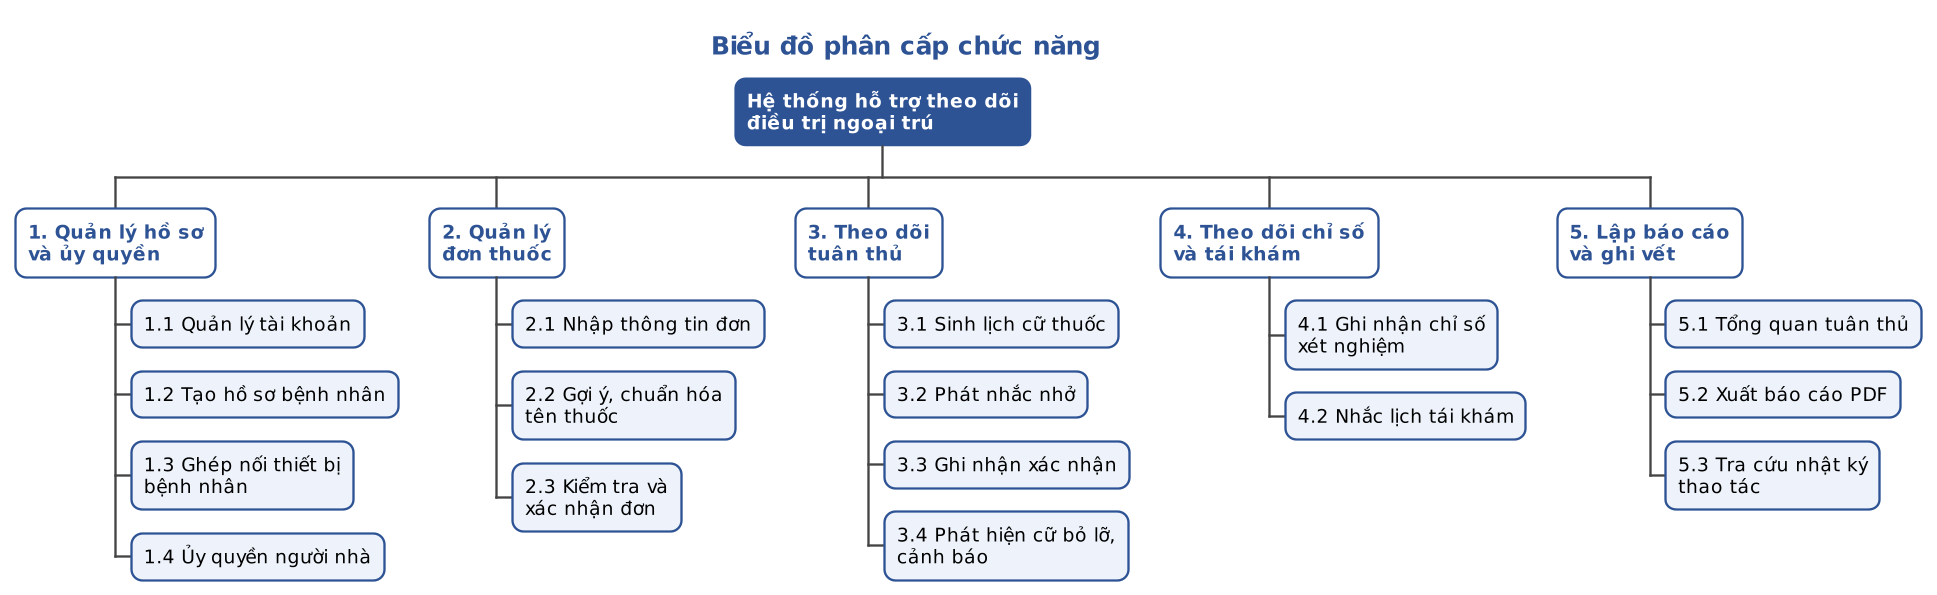

The diagram above was rendered by PlantUML. Its source (embedded in the PNG):
@startwbs BPC
' Màu và font theo template chung lib/ktpmud_theme.puml
<style>
wbsDiagram {
  FontName DejaVu Sans
  FontSize 12
  LineColor #444444
  node {
    BackgroundColor #EEF3FB
    LineColor #2E5395
    RoundCorner 14
    Padding 8
  }
  :depth(0) {
    BackgroundColor #2E5395
    FontColor #FFFFFF
    FontStyle bold
  }
  :depth(1) {
    BackgroundColor #FFFFFF
    FontStyle bold
    FontColor #2E5395
  }
}
title {
  FontName DejaVu Sans
  FontSize 16
  FontStyle bold
  FontColor #2E5395
}
</style>
skinparam dpi 150
title Biểu đồ phân cấp chức năng
* Hệ thống hỗ trợ theo dõi\nđiều trị ngoại trú
** 1. Quản lý hồ sơ\nvà ủy quyền
*** 1.1 Quản lý tài khoản
*** 1.2 Tạo hồ sơ bệnh nhân
*** 1.3 Ghép nối thiết bị\nbệnh nhân
*** 1.4 Ủy quyền người nhà
** 2. Quản lý\nđơn thuốc
*** 2.1 Nhập thông tin đơn
*** 2.2 Gợi ý, chuẩn hóa\ntên thuốc
*** 2.3 Kiểm tra và\nxác nhận đơn
** 3. Theo dõi\ntuân thủ
*** 3.1 Sinh lịch cữ thuốc
*** 3.2 Phát nhắc nhở
*** 3.3 Ghi nhận xác nhận
*** 3.4 Phát hiện cữ bỏ lỡ,\ncảnh báo
** 4. Theo dõi chỉ số\nvà tái khám
*** 4.1 Ghi nhận chỉ số\nxét nghiệm
*** 4.2 Nhắc lịch tái khám
** 5. Lập báo cáo\nvà ghi vết
*** 5.1 Tổng quan tuân thủ
*** 5.2 Xuất báo cáo PDF
*** 5.3 Tra cứu nhật ký\nthao tác
@endwbs